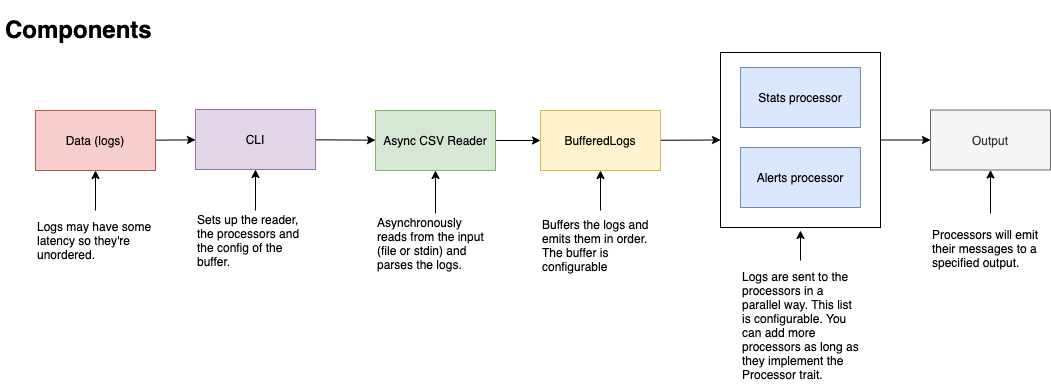

The diagram above was exported from draw.io. Its source (the exported page's mxGraphModel, read from the mxfile embedded in the PNG):
<mxGraphModel dx="1395" dy="1202" grid="1" gridSize="10" guides="1" tooltips="1" connect="1" arrows="1" fold="1" page="0" pageScale="1" pageWidth="827" pageHeight="1169" math="0" shadow="0">
  <root>
    <mxCell id="0" />
    <mxCell id="1" parent="0" />
    <mxCell id="31" value="" style="edgeStyle=none;html=1;" edge="1" parent="1" source="2" target="27">
      <mxGeometry relative="1" as="geometry" />
    </mxCell>
    <mxCell id="2" value="Data (logs)" style="rounded=0;whiteSpace=wrap;html=1;fillColor=#f8cecc;strokeColor=#b85450;" parent="1" vertex="1">
      <mxGeometry x="-20" y="80" width="120" height="60" as="geometry" />
    </mxCell>
    <mxCell id="8" style="edgeStyle=none;html=1;exitX=1;exitY=0.5;exitDx=0;exitDy=0;entryX=0;entryY=0.5;entryDx=0;entryDy=0;fontStyle=1" parent="1" source="3" target="4" edge="1">
      <mxGeometry relative="1" as="geometry" />
    </mxCell>
    <mxCell id="3" value="Async CSV Reader" style="rounded=0;whiteSpace=wrap;html=1;fillColor=#d5e8d4;strokeColor=#82b366;" parent="1" vertex="1">
      <mxGeometry x="320" y="80" width="120" height="60" as="geometry" />
    </mxCell>
    <mxCell id="14" style="edgeStyle=none;html=1;entryX=0;entryY=0.5;entryDx=0;entryDy=0;" parent="1" source="4" target="12" edge="1">
      <mxGeometry relative="1" as="geometry" />
    </mxCell>
    <mxCell id="4" value="BufferedLogs" style="rounded=0;whiteSpace=wrap;html=1;fillColor=#fff2cc;strokeColor=#d6b656;" parent="1" vertex="1">
      <mxGeometry x="485" y="80" width="120" height="60" as="geometry" />
    </mxCell>
    <mxCell id="9" value="Output" style="rounded=0;whiteSpace=wrap;html=1;fillColor=#f5f5f5;fontColor=#333333;strokeColor=#666666;" parent="1" vertex="1">
      <mxGeometry x="875" y="79.5" width="120" height="60" as="geometry" />
    </mxCell>
    <mxCell id="13" value="" style="group" parent="1" vertex="1" connectable="0">
      <mxGeometry x="665" y="22" width="160" height="175" as="geometry" />
    </mxCell>
    <mxCell id="12" value="" style="rounded=0;whiteSpace=wrap;html=1;" parent="13" vertex="1">
      <mxGeometry width="160" height="175" as="geometry" />
    </mxCell>
    <mxCell id="5" value="Stats processor" style="rounded=0;whiteSpace=wrap;html=1;fillColor=#dae8fc;strokeColor=#6c8ebf;" parent="13" vertex="1">
      <mxGeometry x="20" y="15" width="120" height="60" as="geometry" />
    </mxCell>
    <mxCell id="6" value="Alerts processor" style="rounded=0;whiteSpace=wrap;html=1;fillColor=#dae8fc;strokeColor=#6c8ebf;" parent="13" vertex="1">
      <mxGeometry x="20" y="95" width="120" height="60" as="geometry" />
    </mxCell>
    <mxCell id="15" style="edgeStyle=none;html=1;exitX=1;exitY=0.5;exitDx=0;exitDy=0;entryX=0;entryY=0.5;entryDx=0;entryDy=0;" parent="1" source="12" target="9" edge="1">
      <mxGeometry relative="1" as="geometry" />
    </mxCell>
    <mxCell id="16" value="&lt;h1&gt;Components&lt;/h1&gt;" style="text;html=1;strokeColor=none;fillColor=none;spacing=5;spacingTop=-20;whiteSpace=wrap;overflow=hidden;rounded=0;" parent="1" vertex="1">
      <mxGeometry x="-55" y="-20" width="175" height="40" as="geometry" />
    </mxCell>
    <mxCell id="18" style="edgeStyle=none;html=1;entryX=0.5;entryY=1;entryDx=0;entryDy=0;" parent="1" source="17" target="2" edge="1">
      <mxGeometry relative="1" as="geometry" />
    </mxCell>
    <mxCell id="17" value="Logs may have some latency so they're unordered." style="text;html=1;strokeColor=none;fillColor=none;align=left;verticalAlign=middle;whiteSpace=wrap;rounded=0;" parent="1" vertex="1">
      <mxGeometry x="-20" y="180" width="120" height="60" as="geometry" />
    </mxCell>
    <mxCell id="20" style="edgeStyle=none;html=1;entryX=0.5;entryY=1;entryDx=0;entryDy=0;" parent="1" source="19" target="3" edge="1">
      <mxGeometry relative="1" as="geometry" />
    </mxCell>
    <mxCell id="19" value="Asynchronously reads from the input (file or stdin) and parses the logs." style="text;html=1;strokeColor=none;fillColor=none;align=left;verticalAlign=middle;whiteSpace=wrap;rounded=0;" parent="1" vertex="1">
      <mxGeometry x="320" y="183" width="120" height="60" as="geometry" />
    </mxCell>
    <mxCell id="22" style="edgeStyle=none;html=1;entryX=0.5;entryY=1;entryDx=0;entryDy=0;" parent="1" source="21" target="4" edge="1">
      <mxGeometry relative="1" as="geometry" />
    </mxCell>
    <mxCell id="21" value="Buffers the logs and emits them in order. The buffer is configurable" style="text;html=1;strokeColor=none;fillColor=none;align=left;verticalAlign=middle;whiteSpace=wrap;rounded=0;" parent="1" vertex="1">
      <mxGeometry x="485" y="180" width="120" height="70" as="geometry" />
    </mxCell>
    <mxCell id="24" style="edgeStyle=none;html=1;" parent="1" source="23" edge="1">
      <mxGeometry relative="1" as="geometry">
        <mxPoint x="745" y="200" as="targetPoint" />
      </mxGeometry>
    </mxCell>
    <mxCell id="23" value="Logs are sent to the processors in a parallel way. This list is configurable. You can add more processors as long as they implement the Processor trait." style="text;html=1;strokeColor=none;fillColor=none;align=left;verticalAlign=middle;whiteSpace=wrap;rounded=0;" parent="1" vertex="1">
      <mxGeometry x="685" y="230" width="120" height="130" as="geometry" />
    </mxCell>
    <mxCell id="26" style="edgeStyle=none;html=1;" parent="1" source="25" target="9" edge="1">
      <mxGeometry relative="1" as="geometry" />
    </mxCell>
    <mxCell id="25" value="Processors will emit their messages to a specified output." style="text;html=1;strokeColor=none;fillColor=none;align=left;verticalAlign=middle;whiteSpace=wrap;rounded=0;" parent="1" vertex="1">
      <mxGeometry x="875" y="183" width="120" height="70" as="geometry" />
    </mxCell>
    <mxCell id="30" value="" style="edgeStyle=none;html=1;" edge="1" parent="1" source="27" target="3">
      <mxGeometry relative="1" as="geometry" />
    </mxCell>
    <mxCell id="27" value="CLI" style="rounded=0;whiteSpace=wrap;html=1;fillColor=#e1d5e7;strokeColor=#9673a6;" vertex="1" parent="1">
      <mxGeometry x="140" y="79" width="120" height="60" as="geometry" />
    </mxCell>
    <mxCell id="28" style="edgeStyle=none;html=1;entryX=0.5;entryY=1;entryDx=0;entryDy=0;" edge="1" parent="1" source="29" target="27">
      <mxGeometry relative="1" as="geometry" />
    </mxCell>
    <mxCell id="29" value="Sets up the reader, the processors and the config of the buffer." style="text;html=1;strokeColor=none;fillColor=none;align=left;verticalAlign=middle;whiteSpace=wrap;rounded=0;" vertex="1" parent="1">
      <mxGeometry x="140" y="180" width="120" height="60" as="geometry" />
    </mxCell>
  </root>
</mxGraphModel>